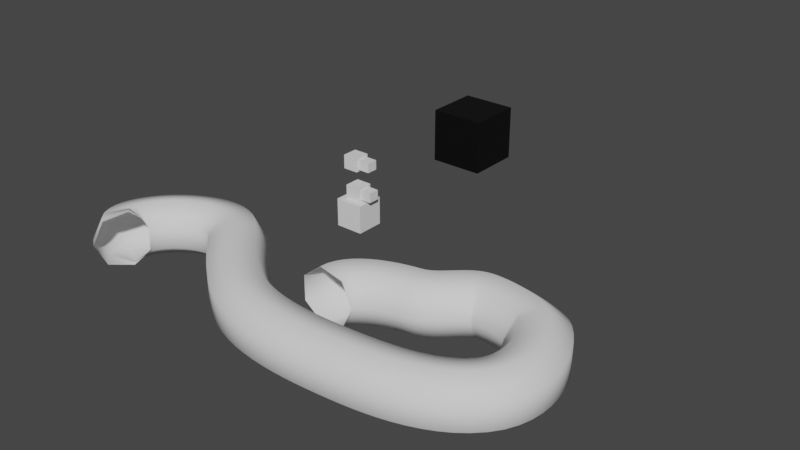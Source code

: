 # Source: basic.blend  (saved by Blender 3.5.10; exported with 4.5.12 LTS)
import bpy
from mathutils import Matrix  # noqa: F401  (used for matrix-valued properties, if any)

bpy.ops.wm.read_factory_settings(use_empty=True)
scene = bpy.context.scene
scene.name = 'Scene'

# ---- collections
col_collection = bpy.data.collections.new('Collection'); scene.collection.children.link(col_collection)

# ---- materials (node trees are filled in below, after node groups)
mat_material = bpy.data.materials.new('Material')
mat_material.use_transparent_shadow = False
mat_material.diffuse_color = (0.7003, 0.0, 0.8, 1.0)

# ---- node groups
ng_geometry_nodes_003 = bpy.data.node_groups.new('Geometry Nodes.003', 'GeometryNodeTree')
_s = ng_geometry_nodes_003.interface.new_socket(name='Geometry', in_out='OUTPUT', socket_type='NodeSocketGeometry')
_s = ng_geometry_nodes_003.interface.new_socket(name='Attribute', in_out='OUTPUT', socket_type='NodeSocketColor')
_s.default_value = (0.0, 0.0, 0.0, 0.0)
_s = ng_geometry_nodes_003.interface.new_socket(name='Geometry', in_out='INPUT', socket_type='NodeSocketGeometry')
ng_geometry_nodes_003.is_modifier = True
_N = ng_geometry_nodes_003.nodes; _L = ng_geometry_nodes_003.links
n0 = _N.new('NodeGroupInput'); n0.name = 'Group Input'; n0.location = (-146, -4)
n1 = _N.new('NodeGroupOutput'); n1.name = 'Group Output'; n1.location = (420, 66)
n2 = _N.new('GeometryNodeCaptureAttribute'); n2.name = 'Capture Attribute'; n2.location = (116, 55)
n2.capture_items.clear()
n2.inputs[1].default_value = (0.8837, 0.0, 1.0, 1.0)
_L.new(n2.outputs[0], n1.inputs[0])
_L.new(n0.outputs[0], n2.inputs[0])
_L.new(n2.outputs[1], n1.inputs[1])
n1.is_active_output = True
ng_geometry_nodes = bpy.data.node_groups.new('Geometry Nodes', 'GeometryNodeTree')
_s = ng_geometry_nodes.interface.new_socket(name='Geometry', in_out='OUTPUT', socket_type='NodeSocketGeometry')
_s = ng_geometry_nodes.interface.new_socket(name='Geometry', in_out='INPUT', socket_type='NodeSocketGeometry')
ng_geometry_nodes.is_modifier = True
_N = ng_geometry_nodes.nodes; _L = ng_geometry_nodes.links
n0 = _N.new('NodeGroupInput'); n0.name = 'Group Input'; n0.location = (580, 340)
n1 = _N.new('GeometryNodeCurveToMesh'); n1.name = 'Curve to Mesh'; n1.location = (861, 308)
n2 = _N.new('NodeGroupOutput'); n2.name = 'Group Output'; n2.location = (1051, 296)
n3 = _N.new('GeometryNodeCurvePrimitiveCircle'); n3.name = 'Curve Circle'; n3.location = (580, 260)
n3.inputs[0].default_value = 7
n3.inputs[4].default_value = 1.02
n4 = _N.new('GeometryNodeInputNamedAttribute'); n4.name = 'Named Attribute'; n4.location = (836, 308)
n4.inputs[0].default_value = 'radius'
n5 = _N.new('GeometryNodeSwitch'); n5.name = 'Switch'; n5.location = (836, 308)
n5.input_type = 'FLOAT'
n5.inputs[1].default_value = 1.0
_L.new(n3.outputs[0], n1.inputs[1])
_L.new(n0.outputs[0], n1.inputs[0])
_L.new(n1.outputs[0], n2.inputs[0])
_L.new(n4.outputs[1], n5.inputs[0])
_L.new(n4.outputs[0], n5.inputs[2])
_L.new(n5.outputs[0], n1.inputs[2])
n2.is_active_output = True

# ---- material node trees
mat_material.use_nodes = True; mat_material.node_tree.nodes.clear()
_N = mat_material.node_tree.nodes; _L = mat_material.node_tree.links
n0 = _N.new('ShaderNodeBsdfPrincipled'); n0.name = 'Principled BSDF'; n0.location = (10, 300)
n0.distribution = 'GGX'
n0.subsurface_method = 'RANDOM_WALK_SKIN'
n0.inputs[3].default_value = 1.45
n0.inputs[27].default_value = (0.0, 0.0, 0.0, 1.0)
n0.inputs[28].default_value = 1.0
n1 = _N.new('ShaderNodeOutputMaterial'); n1.name = 'Material Output'; n1.location = (300, 300)
n2 = _N.new('ShaderNodeAttribute'); n2.name = 'Attribute'; n2.location = (-180, 280)
n2.attribute_name = 'Col'
_L.new(n0.outputs[0], n1.inputs[0])
_L.new(n2.outputs[0], n0.inputs[0])
n1.is_active_output = True

# ---- world
world_world = bpy.data.worlds.new('World'); scene.world = world_world
world_world.use_nodes = True; world_world.node_tree.nodes.clear()
_N = world_world.node_tree.nodes; _L = world_world.node_tree.links
n0 = _N.new('ShaderNodeOutputWorld'); n0.name = 'World Output'; n0.location = (300, 300)
n1 = _N.new('ShaderNodeBackground'); n1.name = 'Background'; n1.location = (10, 300)
n1.inputs[0].default_value = (0.05088, 0.05088, 0.05088, 1.0)
_L.new(n1.outputs[0], n0.inputs[0])
n0.is_active_output = True
world_world.color = (0.05088, 0.05088, 0.05088)
world_world.use_sun_shadow = False
world_world.sun_shadow_jitter_overblur = 0.0

# ---- meshes
me_cube_001 = bpy.data.meshes.new('Cube.001')
me_cube_001.from_pydata([(-1.0, -1.0, 0.0), (-0.5604, -0.5604, 2.0), (-1.0, 1.0, 0.0), (-0.5604, 0.5604, 2.0), (1.0, -1.0, 0.0), (0.5604, -0.4026, 2.158), (1.0, 1.0, 0.0), (0.5604, 0.4026, 2.158), (-1.0, -1.0, 2.0), (-1.0, 1.0, 2.0), (1.0, 1.0, 2.0), (1.0, -1.0, 2.0), (-0.5604, -0.5604, 2.998), (-0.5604, 0.5604, 2.998), (0.5604, 0.4026, 2.841), (0.5604, -0.4026, 2.841), (0.5604, 0.5604, 2.0), (0.5604, -0.5604, 2.0), (0.5604, 0.5604, 2.998), (0.5604, -0.5604, 2.998), (1.363, 0.4026, 2.158), (1.363, -0.4026, 2.158), (1.363, 0.4026, 2.841), (1.363, -0.4026, 2.841), (-1.972, 0.7994, 3.33), (-1.972, 1.92, 3.33), (-0.8514, 0.9572, 3.488), (-0.8514, 1.762, 3.488), (-1.972, 0.7994, 4.329), (-1.972, 1.92, 4.329), (-0.8514, 1.762, 4.171), (-0.8514, 0.9572, 4.171), (-0.8514, 1.92, 3.33), (-0.8514, 0.7994, 3.33), (-0.8514, 1.92, 4.329), (-0.8514, 0.7994, 4.329), (0.05127, 0.9572, 3.488), (0.05127, 1.762, 3.488), (0.05127, 1.762, 4.171), (0.05127, 0.9572, 4.171)], [], [(0, 8, 9, 2), (2, 9, 10, 6), (6, 10, 11, 4), (4, 11, 8, 0), (2, 6, 4, 0), (7, 14, 22, 20), (1, 3, 9, 8), (3, 16, 10, 9), (16, 17, 11, 10), (17, 1, 8, 11), (18, 13, 12, 19), (3, 1, 12, 13), (1, 17, 19, 12), (16, 3, 13, 18), (7, 5, 17, 16), (15, 14, 18, 19), (14, 7, 16, 18), (5, 15, 19, 17), (21, 20, 22, 23), (5, 7, 20, 21), (15, 5, 21, 23), (14, 15, 23, 22), (34, 29, 28, 35), (25, 24, 28, 29), (24, 33, 35, 28), (32, 25, 29, 34), (27, 26, 33, 32), (31, 30, 34, 35), (30, 27, 32, 34), (26, 31, 35, 33), (31, 26, 36, 39), (30, 31, 39, 38), (27, 30, 38, 37), (26, 27, 37, 36), (36, 37, 38, 39), (33, 24, 25, 32)])
_uv = me_cube_001.uv_layers.new(name='UVMap')
_uv.uv.foreach_set('vector', [0.0, 0.0, 0.0, 1.0, 1.0, 1.0, 1.0, 0.0, 0.0, 0.0, 0.0, 1.0, 1.0, 1.0, 1.0, 0.0, 1.0, 0.0, 1.0, 1.0, 0.0, 1.0, 0.0, 0.0, 1.0, 0.0, 1.0, 1.0, 0.0, 1.0, 0.0, 0.0, 0.3055, 0.6089, 0.7675, 0.6089, 0.7675, 0.1468, 0.3055, 0.1468, -0.09793, 0.07603, -0.09793, 0.924, 0.8986, 0.924, 0.8986, 0.07603, 0.2198, 0.2198, 0.2198, 0.7802, 0.0, 1.0, 0.0, 0.0, 0.2198, 0.7802, 0.7802, 0.7802, 1.0, 1.0, 0.0, 1.0, 0.7802, 0.7802, 0.7802, 0.2198, 1.0, 0.0, 1.0, 1.0, 0.7802, 0.2198, 0.2198, 0.2198, 0.0, 0.0, 1.0, 0.0, 0.8125, 1.0, -0.1875, 1.0, -0.1875, 0.0, 0.8125, 0.0, 1.0, -0.001052, 0.0, -0.001052, 0.0, 0.8897, 1.0, 0.8897, -0.1875, -0.001052, 0.8125, -0.001052, 0.8125, 0.8897, -0.1875, 0.8897, 0.8125, -0.001052, -0.1875, -0.001052, -0.1875, 0.8897, 0.8125, 0.8897, 0.8592, 0.1398, 0.1408, 0.1398, 0.0, -0.001052, 1.0, -0.001052, 0.1408, 0.7489, 0.8592, 0.7489, 1.0, 0.8897, 0.0, 0.8897, 0.8592, 0.7489, 0.8592, 0.1398, 1.0, -0.001052, 1.0, 0.8897, 0.1408, 0.1398, 0.1408, 0.7489, 0.0, 0.8897, 0.0, -0.001052, 0.0, 0.07603, 1.0, 0.07603, 1.0, 0.924, 0.0, 0.924, -0.09793, 0.0, -0.09793, 1.0, 0.8986, 1.0, 0.8986, 0.0, -0.09793, 0.924, -0.09793, 0.07603, 0.8986, 0.07603, 0.8986, 0.924, -0.09793, 1.0, -0.09793, 0.0, 0.8986, 0.0, 0.8986, 1.0, 0.5231, 0.777, -0.03081, 0.777, -0.03081, 0.223, 0.5231, 0.223, 0.777, 0.2533, 0.223, 0.2533, 0.223, 0.7467, 0.777, 0.7467, -0.03081, 0.2533, 0.5231, 0.2533, 0.5231, 0.7467, -0.03081, 0.7467, 0.5231, 0.2533, -0.03081, 0.2533, -0.03081, 0.7467, 0.5231, 0.7467, 0.699, 0.3313, 0.301, 0.3313, 0.223, 0.2533, 0.777, 0.2533, 0.301, 0.6687, 0.699, 0.6687, 0.777, 0.7467, 0.223, 0.7467, 0.699, 0.6687, 0.699, 0.3313, 0.777, 0.2533, 0.777, 0.7467, 0.301, 0.3313, 0.301, 0.6687, 0.223, 0.7467, 0.223, 0.2533, 0.5231, 0.6687, 0.5231, 0.3313, 0.9692, 0.3313, 0.9692, 0.6687, 0.5231, 0.699, 0.5231, 0.301, 0.9692, 0.301, 0.9692, 0.699, 0.5231, 0.3313, 0.5231, 0.6687, 0.9692, 0.6687, 0.9692, 0.3313, 0.5231, 0.301, 0.5231, 0.699, 0.9692, 0.699, 0.9692, 0.301, 0.301, 0.3313, 0.699, 0.3313, 0.699, 0.6687, 0.301, 0.6687, 0.5231, 0.223, -0.03081, 0.223, -0.03081, 0.777, 0.5231, 0.777])
_ca = me_cube_001.color_attributes.new('Attribute', 'BYTE_COLOR', 'CORNER')
_ca.data.foreach_set('color', [0.2307, 1.0, 0.0, 1.0, 1.0, 0.855, 0.0, 1.0, 1.0, 1.0, 1.0, 1.0, 1.0, 1.0, 1.0, 1.0, 0.0, 1.0, 0.004391, 1.0, 0.0, 1.0, 0.004391, 1.0, 0.0, 1.0, 0.004391, 1.0, 0.0, 1.0, 0.004391, 1.0, 1.0, 0.0, 0.01764, 1.0, 1.0, 0.0, 0.01764, 1.0, 1.0, 0.855, 0.0, 1.0, 0.2307, 1.0, 0.0, 1.0, 0.2307, 1.0, 0.0, 1.0, 1.0, 0.855, 0.0, 1.0, 1.0, 0.855, 0.0, 1.0, 0.2307, 1.0, 0.0, 1.0, 1.0, 1.0, 1.0, 1.0, 1.0, 1.0, 1.0, 1.0, 0.2307, 1.0, 0.0, 1.0, 0.2307, 1.0, 0.0, 1.0, 1.0, 1.0, 1.0, 1.0, 1.0, 1.0, 1.0, 1.0, 1.0, 1.0, 1.0, 1.0, 1.0, 1.0, 1.0, 1.0, 1.0, 1.0, 1.0, 1.0, 1.0, 0.9647, 0.7084, 1.0, 1.0, 0.9473, 0.0, 1.0, 1.0, 0.855, 0.0, 1.0, 1.0, 0.9647, 0.7084, 1.0, 1.0, 1.0, 1.0, 1.0, 1.0, 0.855, 0.0, 1.0, 1.0, 0.9473, 0.0, 1.0, 1.0, 1.0, 1.0, 1.0, 1.0, 1.0, 1.0, 1.0, 1.0, 0.855, 0.0, 1.0, 1.0, 0.855, 0.0, 1.0, 1.0, 1.0, 1.0, 1.0, 1.0, 1.0, 1.0, 1.0, 1.0, 0.855, 0.0, 1.0, 1.0, 0.855, 0.0, 1.0, 0.004777, 0.0, 1.0, 1.0, 0.004777, 0.0, 1.0, 1.0, 0.004777, 0.0, 1.0, 1.0, 0.004777, 0.0, 1.0, 1.0, 1.0, 1.0, 1.0, 1.0, 1.0, 1.0, 1.0, 1.0, 1.0, 1.0, 1.0, 1.0, 1.0, 1.0, 1.0, 1.0, 1.0, 1.0, 1.0, 1.0, 1.0, 1.0, 1.0, 1.0, 1.0, 1.0, 1.0, 1.0, 1.0, 1.0, 1.0, 1.0, 1.0, 1.0, 1.0, 1.0, 1.0, 1.0, 1.0, 1.0, 1.0, 1.0, 1.0, 1.0, 1.0, 1.0, 1.0, 1.0, 1.0, 1.0, 1.0, 1.0, 1.0, 1.0, 1.0, 1.0, 1.0, 1.0, 1.0, 1.0, 1.0, 1.0, 1.0, 1.0, 1.0, 1.0, 1.0, 1.0, 1.0, 1.0, 1.0, 1.0, 1.0, 1.0, 1.0, 1.0, 1.0, 1.0, 1.0, 1.0, 1.0, 1.0, 1.0, 1.0, 1.0, 1.0, 1.0, 1.0, 1.0, 1.0, 1.0, 1.0, 1.0, 1.0, 1.0, 1.0, 1.0, 1.0, 1.0, 1.0, 1.0, 1.0, 1.0, 1.0, 1.0, 1.0, 1.0, 1.0, 1.0, 1.0, 1.0, 1.0, 1.0, 1.0, 1.0, 1.0, 1.0, 1.0, 1.0, 1.0, 1.0, 1.0, 1.0, 1.0, 1.0, 1.0, 1.0, 1.0, 1.0, 1.0, 1.0, 1.0, 1.0, 1.0, 1.0, 1.0, 1.0, 1.0, 1.0, 1.0, 1.0, 1.0, 1.0, 1.0, 1.0, 1.0, 1.0, 1.0, 1.0, 1.0, 1.0, 1.0, 1.0, 1.0, 1.0, 1.0, 1.0, 1.0, 1.0, 1.0, 1.0, 1.0, 1.0, 1.0, 1.0, 1.0, 1.0, 1.0, 1.0, 1.0, 1.0, 1.0, 1.0, 1.0, 1.0, 1.0, 1.0, 0.0, 0.01298, 1.0, 1.0, 0.0, 0.01298, 1.0, 1.0, 0.0, 0.01298, 1.0, 1.0, 0.0, 0.01298, 1.0, 1.0, 0.0, 0.01298, 1.0, 1.0, 0.0, 0.01298, 1.0, 1.0, 0.0, 0.01298, 1.0, 1.0, 0.0, 0.01298, 1.0, 1.0, 0.0, 0.01298, 1.0, 1.0, 0.0, 0.01298, 1.0, 1.0, 0.0, 0.01298, 1.0, 1.0, 0.0, 0.01298, 1.0, 1.0, 0.0, 0.01298, 1.0, 1.0, 0.0, 0.01298, 1.0, 1.0, 0.0, 0.01298, 1.0, 1.0, 0.0, 0.01298, 1.0, 1.0, 0.0, 0.01298, 1.0, 1.0, 0.0, 0.01298, 1.0, 1.0, 0.0, 0.01298, 1.0, 1.0, 0.0, 0.01298, 1.0, 1.0, 0.0, 0.01298, 1.0, 1.0, 0.0, 0.01298, 1.0, 1.0, 0.0, 0.01298, 1.0, 1.0, 0.0, 0.01298, 1.0, 1.0, 0.0, 0.01298, 1.0, 1.0, 0.0, 0.01298, 1.0, 1.0, 0.0, 0.01298, 1.0, 1.0, 0.0, 0.01298, 1.0, 1.0, 0.0, 0.01298, 1.0, 1.0, 0.0, 0.01298, 1.0, 1.0, 0.0, 0.01298, 1.0, 1.0, 0.0, 0.01298, 1.0, 1.0, 0.0, 0.01298, 1.0, 1.0, 0.0, 0.01298, 1.0, 1.0, 0.0, 0.01298, 1.0, 1.0, 0.0, 0.01298, 1.0, 1.0, 0.0, 0.01298, 1.0, 1.0, 0.0, 0.01298, 1.0, 1.0, 0.0, 0.01298, 1.0, 1.0, 0.0, 0.01298, 1.0, 1.0, 0.0, 0.01298, 1.0, 1.0, 0.0, 0.01298, 1.0, 1.0, 0.0, 0.01298, 1.0, 1.0, 0.0, 0.01298, 1.0, 1.0, 0.0, 0.01298, 1.0, 1.0, 0.0, 0.01298, 1.0, 1.0, 0.0, 0.01298, 1.0, 1.0, 0.0, 0.01298, 1.0, 1.0, 0.0, 0.01298, 1.0, 1.0, 0.0, 0.01298, 1.0, 1.0, 0.0, 0.01298, 1.0, 1.0, 0.0, 0.01298, 1.0, 1.0, 0.0, 0.01298, 1.0, 1.0, 0.0, 0.01298, 1.0, 1.0, 0.0, 0.01298, 1.0, 1.0, 0.0, 0.01298, 1.0])
me_cube_001.use_paint_bone_selection = False
me_cube_001.use_paint_mask = True
me_cube_001.update()
me_cube = bpy.data.meshes.new('Cube')
me_cube.from_pydata([(-1.0, -1.0, -1.0), (-1.0, -1.0, 1.0), (-1.0, 1.0, -1.0), (-1.0, 1.0, 1.0), (1.0, -1.0, -1.0), (1.0, -1.0, 1.0), (1.0, 1.0, -1.0), (1.0, 1.0, 1.0)], [], [(0, 1, 3, 2), (2, 3, 7, 6), (6, 7, 5, 4), (4, 5, 1, 0), (2, 6, 4, 0), (7, 3, 1, 5)])
_uv = me_cube.uv_layers.new(name='UVMap')
_uv.uv.foreach_set('vector', [0.375, 0.0, 0.625, 0.0, 0.625, 0.25, 0.375, 0.25, 0.375, 0.25, 0.625, 0.25, 0.625, 0.5, 0.375, 0.5, 0.375, 0.5, 0.625, 0.5, 0.625, 0.75, 0.375, 0.75, 0.375, 0.75, 0.625, 0.75, 0.625, 1.0, 0.375, 1.0, 0.125, 0.5, 0.375, 0.5, 0.375, 0.75, 0.125, 0.75, 0.625, 0.5, 0.875, 0.5, 0.875, 0.75, 0.625, 0.75])
_ca = me_cube.color_attributes.new('Color', 'FLOAT_COLOR', 'CORNER')
_ca.data.foreach_set('color', [0.0, 0.0, 0.0, 1.0, 0.0, 0.0, 0.0, 1.0, 0.0, 0.0, 0.0, 1.0, 0.0, 0.0, 0.0, 1.0, 0.0, 0.0, 0.0, 1.0, 0.0, 0.0, 0.0, 1.0, 0.0, 0.0, 0.0, 1.0, 0.0, 0.0, 0.0, 1.0, 0.0, 0.0, 0.0, 1.0, 0.0, 0.0, 0.0, 1.0, 0.0, 0.0, 0.0, 1.0, 0.0, 0.0, 0.0, 1.0, 0.0, 0.0, 0.0, 1.0, 0.0, 0.0, 0.0, 1.0, 0.0, 0.0, 0.0, 1.0, 0.0, 0.0, 0.0, 1.0, 0.0, 0.0, 0.0, 1.0, 0.0, 0.0, 0.0, 1.0, 0.0, 0.0, 0.0, 1.0, 0.0, 0.0, 0.0, 1.0, 0.0, 0.0, 0.0, 1.0, 0.0, 0.0, 0.0, 1.0, 0.0, 0.0, 0.0, 1.0, 0.0, 0.0, 0.0, 1.0])
me_cube.materials.append(mat_material)
me_cube.update()

# ---- curves / text
cu_beziercurve_001 = bpy.data.curves.new('BezierCurve.001', 'CURVE')
cu_beziercurve_001.dimensions = '3D'
_sp = cu_beziercurve_001.splines.new('BEZIER'); _sp.bezier_points.add(9)
_sp.bezier_points.foreach_set('co', [-0.02865, 0.0, 0.0, 2.206, 1.605, 0.0, 3.983, 2.708, 0.0, 6.175, 2.135, 0.0, 6.519, -1.103, 0.0, 2.651, -2.393, 0.0, -1.877, -1.691, 0.0, -4.47, 0.4871, 0.0, -7.364, 0.2579, 0.0, -7.708, -1.562, 0.0])
_sp.bezier_points.foreach_set('handle_left', [-0.02865, -0.9681, 0.0, 1.251, 1.45, 0.0, 3.289, 2.639, 0.0, 5.811, 2.563, 0.0, 7.264, -0.2587, 0.0, 4.007, -2.301, 0.0, -0.5685, -2.478, 0.0, -3.678, -0.3171, 0.0, -6.522, 1.011, 0.0, -8.391, -1.22, 0.0])
_sp.bezier_points.foreach_set('handle_right', [-0.02865, 0.9681, 0.0, 2.894, 1.716, 0.0, 4.542, 2.763, 0.0, 6.905, 1.277, 0.0, 5.619, -2.122, 0.0, 1.127, -2.496, 0.0, -2.844, -1.108, 0.0, -5.263, 1.292, 0.0, -7.933, -0.2509, 0.0, -7.026, -1.903, 0.0])
for _p, _l, _r in zip(_sp.bezier_points, ['ALIGNED', 'ALIGNED', 'ALIGNED', 'ALIGNED', 'ALIGNED', 'ALIGNED', 'ALIGNED', 'ALIGNED', 'ALIGNED', 'ALIGNED'], ['ALIGNED', 'ALIGNED', 'ALIGNED', 'ALIGNED', 'ALIGNED', 'ALIGNED', 'ALIGNED', 'ALIGNED', 'ALIGNED', 'ALIGNED']): _p.handle_left_type = _l; _p.handle_right_type = _r
_sp.order_u = 0
_sp.order_v = 0
cu_beziercurve_001.use_path = True
cu_beziercurve_001.fill_mode = 'FULL'

# ---- objects
ob_cube = bpy.data.objects.new('Cube', me_cube_001)
ob_cube_001 = bpy.data.objects.new('Cube.001', me_cube)
ob_beziercurve = bpy.data.objects.new('BezierCurve', cu_beziercurve_001)

# ---- transforms, parenting, visibility, modifiers, constraints
ob_cube.location = (0.0, 0.0, 0.0)
ob_cube.scale = (0.5, 0.5, 0.5)
ob_cube_001.location = (0.006531, 6.401, 1.286)
_m = ob_cube_001.modifiers.new('GeometryNodes', 'NODES')
_m.node_group = ng_geometry_nodes_003
ob_beziercurve.location = (2.506, -4.251, 0.0)
_m = ob_beziercurve.modifiers.new('GeometryNodes', 'NODES')
_m.node_group = ng_geometry_nodes

# ---- collection membership
col_collection.objects.link(ob_cube)
col_collection.objects.link(ob_cube_001)
col_collection.objects.link(ob_beziercurve)

# ---- scene / render settings (as saved in the file)
scene.frame_start = 1; scene.frame_end = 250; scene.frame_set(1)
scene.render.engine = 'BLENDER_EEVEE_NEXT'
scene.cycles.sampling_pattern = 'TABULATED_SOBOL'
scene.view_settings.view_transform = 'Filmic'
bpy.context.view_layer.update()

# ---- added for rendering (the .blend has no active camera and no usable light): camera, sun
cam_auto = bpy.data.cameras.new('AutoCamera')
cam_auto.lens = 50.0
cam_auto.sensor_width = 36.0
cam_auto.clip_end = 1000.0
ob_auto_camera = bpy.data.objects.new('AutoCamera', cam_auto)
scene.collection.objects.link(ob_auto_camera)
ob_auto_camera.location = (22.6094, -24.9594, 17.2014)
ob_auto_camera.rotation_euler = (1.09748, -7.21219e-08, 0.694738)
scene.camera = ob_auto_camera
light_auto_sun = bpy.data.lights.new('AutoSun', 'SUN')
light_auto_sun.energy = 3.0
light_auto_sun.angle = 0.0523599
ob_auto_sun = bpy.data.objects.new('AutoSun', light_auto_sun)
scene.collection.objects.link(ob_auto_sun)
ob_auto_sun.rotation_euler = (0.872665, 0.174533, 0.523599)
bpy.context.view_layer.update()

